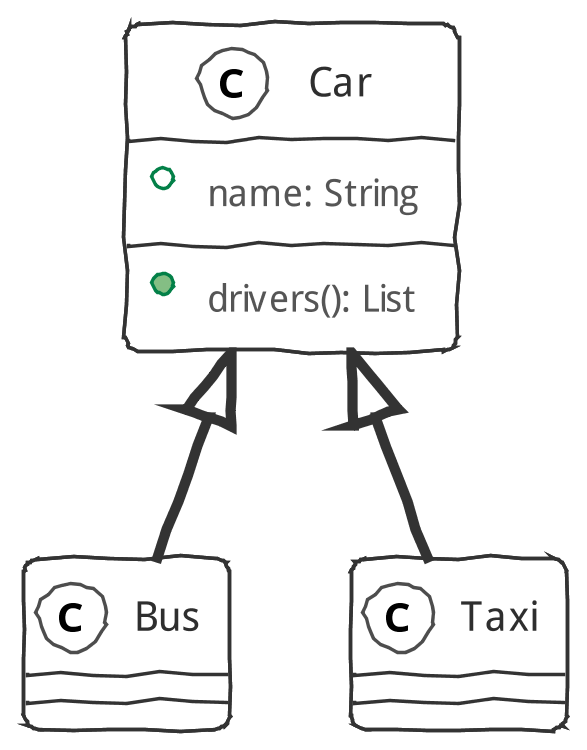

The diagram above was rendered by PlantUML. Its source (embedded in the PNG):
@startuml
'引入主题'
!include ../sketchy-outline/puml-theme-sketchy-outline.puml
scale 1080*720

Car <|-- Bus
Car <|-- Taxi

class Car {
+ name: String
+ drivers(): List
}

class Bus {

}

class Taxi {

}

@enduml